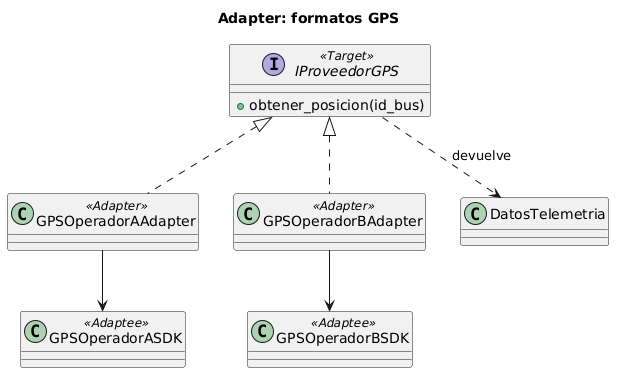

The diagram above was rendered by PlantUML. Its source (embedded in the PNG):
@startuml
title Adapter: formatos GPS
interface IProveedorGPS <<Target>> {
  +obtener_posicion(id_bus)
}
class GPSOperadorAAdapter <<Adapter>>
class GPSOperadorBAdapter <<Adapter>>
class GPSOperadorASDK <<Adaptee>>
class GPSOperadorBSDK <<Adaptee>>
class DatosTelemetria
IProveedorGPS <|.. GPSOperadorAAdapter
IProveedorGPS <|.. GPSOperadorBAdapter
GPSOperadorAAdapter --> GPSOperadorASDK
GPSOperadorBAdapter --> GPSOperadorBSDK
IProveedorGPS ..> DatosTelemetria : devuelve
@enduml